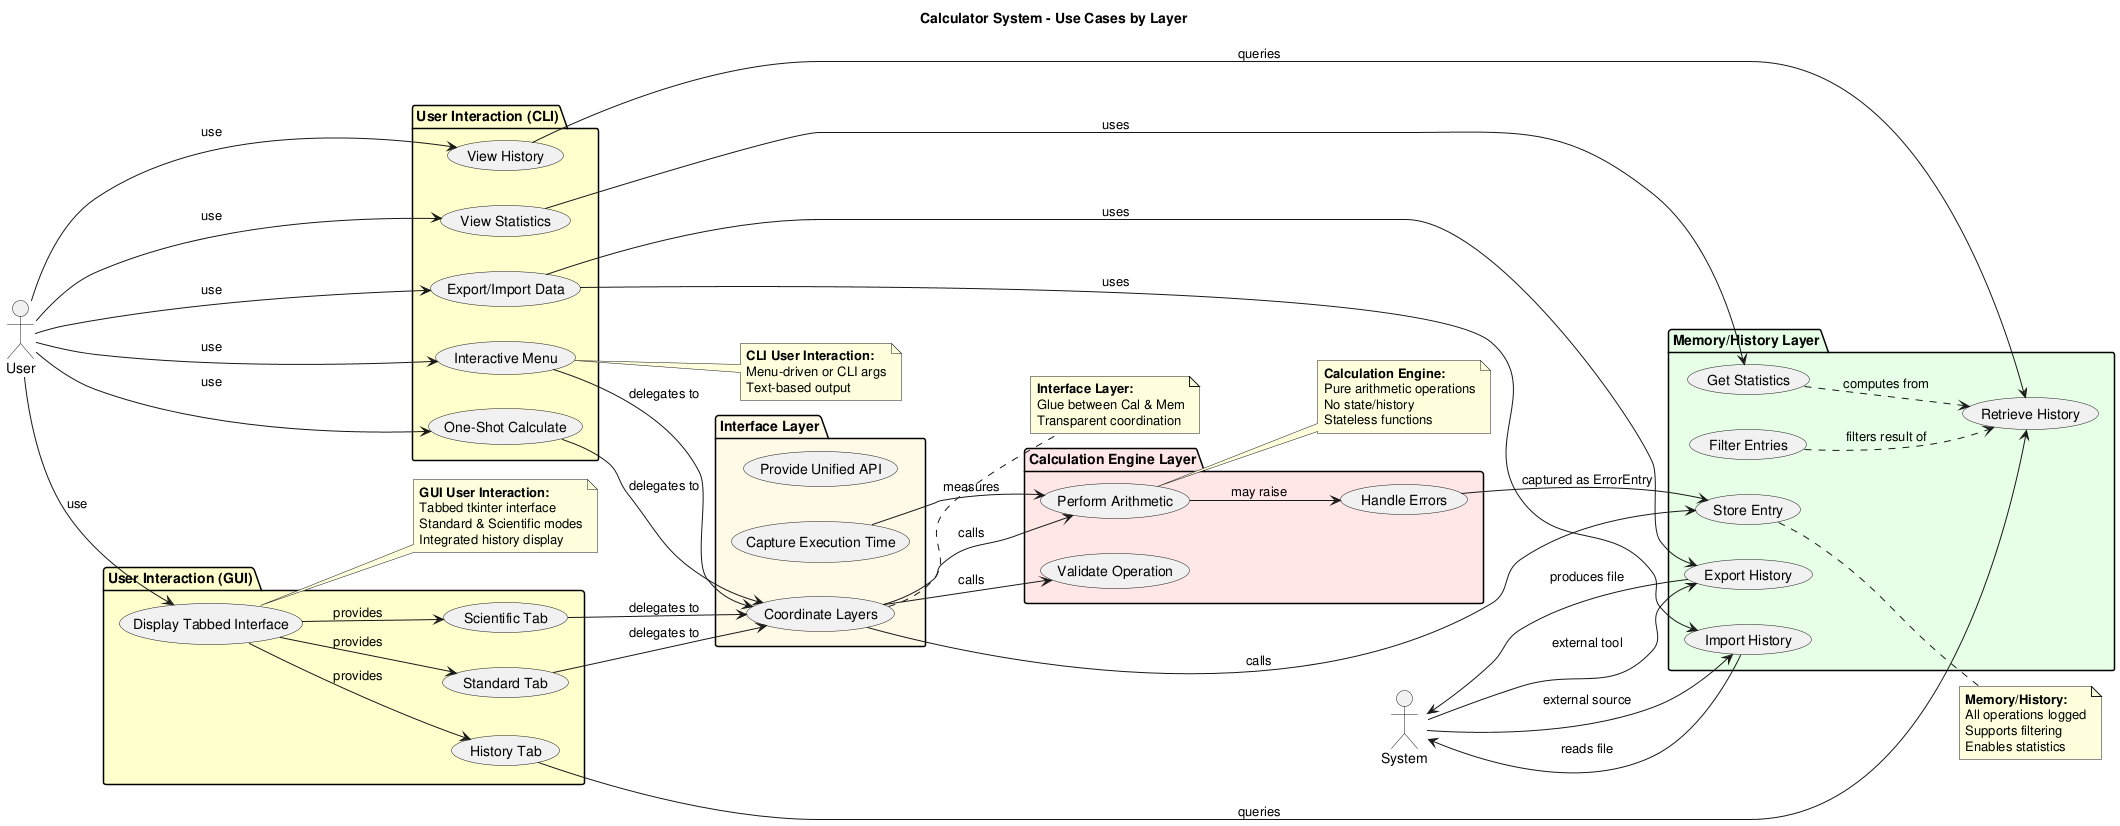

The diagram above was rendered by PlantUML. Its source (embedded in the PNG):
@startuml use_case_diagram

title Calculator System - Use Cases by Layer

left to right direction

' Actors
actor User as user
actor System as system

package "Calculation Engine Layer" #FFE6E6 {
    usecase "Perform Arithmetic" as calc_arithmetic
    usecase "Validate Operation" as calc_validate
    usecase "Handle Errors" as calc_error
}

package "Memory/History Layer" #E6FFE6 {
    usecase "Store Entry" as mem_store
    usecase "Retrieve History" as mem_retrieve
    usecase "Filter Entries" as mem_filter
    usecase "Export History" as mem_export
    usecase "Import History" as mem_import
    usecase "Get Statistics" as mem_stats
}

package "Interface Layer" #FFF9E6 {
    usecase "Coordinate Layers" as iface_coord
    usecase "Capture Execution Time" as iface_timing
    usecase "Provide Unified API" as iface_api
}

package "User Interaction (CLI)" #FFFFCC {
    usecase "Interactive Menu" as cli_interactive
    usecase "One-Shot Calculate" as cli_oneshot
    usecase "View History" as cli_history
    usecase "Export/Import Data" as cli_import_export
    usecase "View Statistics" as cli_statistics
}

package "User Interaction (GUI)" #FFFFCC {
    usecase "Standard Tab" as gui_standard
    usecase "Scientific Tab" as gui_scientific
    usecase "History Tab" as gui_history
    usecase "Display Tabbed Interface" as gui_interface
}

' Relationships
user --> cli_interactive: use
user --> cli_oneshot: use
user --> cli_history: use
user --> cli_import_export: use
user --> cli_statistics: use
user --> gui_interface: use

cli_interactive --> iface_coord: delegates to
cli_oneshot --> iface_coord: delegates to
cli_history --> mem_retrieve: queries
cli_import_export --> mem_export: uses
cli_import_export --> mem_import: uses
cli_statistics --> mem_stats: uses

gui_interface --> gui_standard: provides
gui_interface --> gui_scientific: provides
gui_interface --> gui_history: provides
gui_standard --> iface_coord: delegates to
gui_scientific --> iface_coord: delegates to
gui_history --> mem_retrieve: queries

iface_coord --> calc_arithmetic: calls
iface_coord --> calc_validate: calls
iface_coord --> mem_store: calls
iface_timing --> calc_arithmetic: measures

calc_arithmetic --> calc_error: may raise
calc_error --> mem_store: captured as ErrorEntry

mem_filter ..> mem_retrieve: filters result of
mem_stats ..> mem_retrieve: computes from

system --> mem_export: external tool
mem_export --> system: produces file
system --> mem_import: external source
mem_import --> system: reads file

note right of calc_arithmetic
  **Calculation Engine:**
  Pure arithmetic operations
  No state/history
  Stateless functions
end note

note right of mem_store
  **Memory/History:**
  All operations logged
  Supports filtering
  Enables statistics
end note

note right of iface_coord
  **Interface Layer:**
  Glue between Cal & Mem
  Transparent coordination
end note

note right of cli_interactive
  **CLI User Interaction:**
  Menu-driven or CLI args
  Text-based output
end note

note right of gui_interface
  **GUI User Interaction:**
  Tabbed tkinter interface
  Standard & Scientific modes
  Integrated history display
end note

@enduml